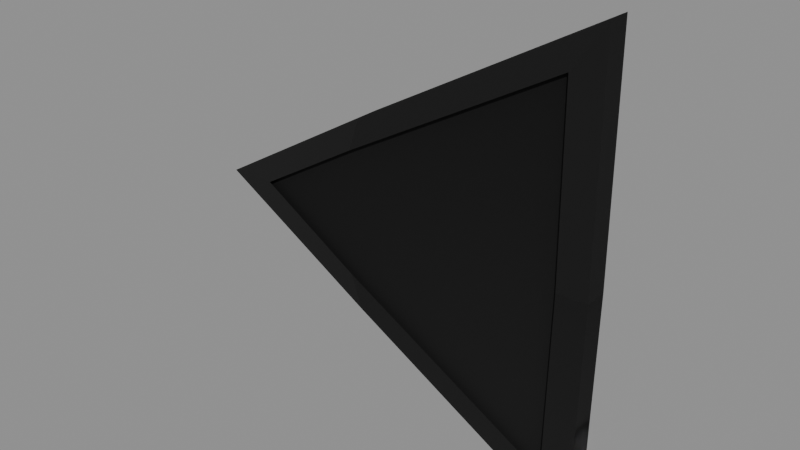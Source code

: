 # Source: T_TRIFLOOR_Q.blend  (saved by Blender 5.1.30; exported with 4.5.12 LTS)
import bpy
from mathutils import Matrix  # noqa: F401  (used for matrix-valued properties, if any)

bpy.ops.wm.read_factory_settings(use_empty=True)
scene = bpy.context.scene
scene.name = 'Scene'

# ---- images (referenced by path relative to the original .blend; pixels are not part of the script)
import os
ASSET_DIR = os.environ.get("B2B_ASSET_DIR", "")  # directory of the original .blend (textures are referenced by path, not embedded)
HERE = os.path.dirname(os.path.abspath(__file__))  # packed textures are extracted next to this script under _unpacked/

def load_image(name, relpath, width, height, colorspace="sRGB"):
    """Load a texture the original file referenced (path relative to the .blend, or extracted next to this script)."""
    p = next((c for c in (os.path.join(HERE, relpath), os.path.join(ASSET_DIR, relpath)) if relpath and os.path.exists(c)), "")
    if p:
        img = bpy.data.images.load(p, check_existing=True)
        img.name = name
    else:  # same state as the original file: an image datablock whose file is absent (Cycles renders it pink)
        img = bpy.data.images.new(name, width, height)
        img.source = "FILE"
        img.filepath = "//" + (relpath or name)
    img.colorspace_settings.name = colorspace
    return img
img_woodtrim_webp = load_image('WOODTRIM.webp', 'WOODTRIM.webp', 1024, 1024, 'sRGB')
img_woodtrim_masks_webp = load_image('WOODTRIM.MASKS.webp', 'WOODTRIM.MASKS.webp', 1024, 1024, 'Non-Color')
img_woodtrim_normal_webp = load_image('WOODTRIM.NORMAL.webp', 'WOODTRIM.NORMAL.webp', 1024, 1024, 'Non-Color')
img_woodtrim_colourisemask_webp = load_image('WOODTRIM.COLOURISEMASK.webp', 'WOODTRIM.COLOURISEMASK.webp', 1024, 1024, 'Non-Color')
img_woodtrim_f1_webp = load_image('WOODTRIM.F1.webp', 'WOODTRIM.F1.webp', 1024, 1024, 'sRGB')
img_woodtrim_masks_f1_webp = load_image('WOODTRIM.MASKS.F1.webp', 'WOODTRIM.MASKS.F1.webp', 1024, 1024, 'Non-Color')
img_woodtrim_normal_f1_webp = load_image('WOODTRIM.NORMAL.F1.webp', 'WOODTRIM.NORMAL.F1.webp', 1024, 1024, 'Non-Color')
img_woodtrim_colourisemask_f1_webp = load_image('WOODTRIM.COLOURISEMASK.F1.webp', 'WOODTRIM.COLOURISEMASK.F1.webp', 1024, 1024, 'Non-Color')

# ---- materials (node trees are filled in below, after node groups)
mat_woodtrimmat = bpy.data.materials.new('WoodTrimMAT')
mat_woodtrimmat.use_backface_culling = True
mat_woodtrimmat.use_backface_culling_shadow = True

# ---- node groups
ng_nms_colourise = bpy.data.node_groups.new('NMS_Colourise', 'ShaderNodeTree')
_s = ng_nms_colourise.interface.new_socket(name='Color', in_out='OUTPUT', socket_type='NodeSocketColor')
_s = ng_nms_colourise.interface.new_socket(name='Diffuse', in_out='INPUT', socket_type='NodeSocketColor')
_s = ng_nms_colourise.interface.new_socket(name='Mask', in_out='INPUT', socket_type='NodeSocketFloat')
_s = ng_nms_colourise.interface.new_socket(name='Gradient', in_out='INPUT', socket_type='NodeSocketFloat')
_N = ng_nms_colourise.nodes; _L = ng_nms_colourise.links
n0 = _N.new('NodeGroupInput'); n0.name = 'Group Input'; n0.location = (-900, 0)
n1 = _N.new('NodeGroupOutput'); n1.name = 'Group Output'; n1.location = (700, 0)
n2 = _N.new('ShaderNodeRGB'); n2.name = 'Color'; n2.location = (-700, 220)
n2.outputs[0].default_value = (1.0, 1.0, 1.0, 1.0)
n3 = _N.new('ShaderNodeAttribute'); n3.name = 'Attribute'; n3.location = (-500, -260)
n3.label = 'nms_q'
n3.attribute_type = 'OBJECT'
n3.attribute_name = '["nms_q"]'
n4 = _N.new('ShaderNodeMath'); n4.name = 'Math'; n4.location = (-500, 130)
n4.operation = 'GREATER_THAN'
n4.inputs[1].default_value = 0.125
n5 = _N.new('ShaderNodeMix'); n5.name = 'Mix'; n5.location = (-340, 0)
n5.data_type = 'RGBA'
n6 = _N.new('ShaderNodeAttribute'); n6.name = 'Attribute.001'; n6.location = (-290, -260)
n6.label = 'nms_t'
n6.attribute_type = 'OBJECT'
n6.attribute_name = '["nms_t"]'
n7 = _N.new('ShaderNodeMath'); n7.name = 'Math.001'; n7.location = (-290, 130)
n7.operation = 'GREATER_THAN'
n7.inputs[1].default_value = 0.375
n8 = _N.new('ShaderNodeMix'); n8.name = 'Mix.001'; n8.location = (-130, 0)
n8.data_type = 'RGBA'
n9 = _N.new('ShaderNodeAttribute'); n9.name = 'Attribute.002'; n9.location = (-80, -260)
n9.label = 'nms_s'
n9.attribute_type = 'OBJECT'
n9.attribute_name = '["nms_s"]'
n10 = _N.new('ShaderNodeMath'); n10.name = 'Math.002'; n10.location = (-80, 130)
n10.operation = 'GREATER_THAN'
n10.inputs[1].default_value = 0.625
n11 = _N.new('ShaderNodeMix'); n11.name = 'Mix.002'; n11.location = (80, 0)
n11.data_type = 'RGBA'
n12 = _N.new('ShaderNodeAttribute'); n12.name = 'Attribute.003'; n12.location = (130, -260)
n12.label = 'nms_p'
n12.attribute_type = 'OBJECT'
n12.attribute_name = '["nms_p"]'
n13 = _N.new('ShaderNodeMath'); n13.name = 'Math.003'; n13.location = (130, 130)
n13.operation = 'GREATER_THAN'
n13.inputs[1].default_value = 0.875
n14 = _N.new('ShaderNodeMix'); n14.name = 'Mix.003'; n14.location = (290, 0)
n14.data_type = 'RGBA'
n15 = _N.new('ShaderNodeMix'); n15.name = 'Mix.004'; n15.location = (340, -440)
n15.data_type = 'RGBA'
n16 = _N.new('ShaderNodeMix'); n16.name = 'Mix.005'; n16.location = (530, 0)
n16.data_type = 'RGBA'
n17 = _N.new('ShaderNodeMix'); n17.name = 'Mix.006'; n17.location = (720, 0)
n17.data_type = 'RGBA'
n17.blend_type = 'MULTIPLY'
n17.inputs[0].default_value = 1.0
_L.new(n0.outputs[1], n4.inputs[0])
_L.new(n4.outputs[0], n5.inputs[0])
_L.new(n2.outputs[0], n5.inputs[6])
_L.new(n3.outputs[0], n5.inputs[7])
_L.new(n0.outputs[1], n7.inputs[0])
_L.new(n7.outputs[0], n8.inputs[0])
_L.new(n5.outputs[2], n8.inputs[6])
_L.new(n6.outputs[0], n8.inputs[7])
_L.new(n0.outputs[1], n10.inputs[0])
_L.new(n10.outputs[0], n11.inputs[0])
_L.new(n8.outputs[2], n11.inputs[6])
_L.new(n9.outputs[0], n11.inputs[7])
_L.new(n0.outputs[1], n13.inputs[0])
_L.new(n13.outputs[0], n14.inputs[0])
_L.new(n11.outputs[2], n14.inputs[6])
_L.new(n12.outputs[0], n14.inputs[7])
_L.new(n0.outputs[1], n15.inputs[0])
_L.new(n12.outputs[0], n15.inputs[7])
_L.new(n0.outputs[2], n16.inputs[0])
_L.new(n14.outputs[2], n16.inputs[6])
_L.new(n15.outputs[2], n16.inputs[7])
_L.new(n0.outputs[0], n17.inputs[6])
_L.new(n16.outputs[2], n17.inputs[7])
_L.new(n17.outputs[2], n1.inputs[0])
n1.is_active_output = True

# ---- material node trees
mat_woodtrimmat.use_nodes = True; mat_woodtrimmat.node_tree.nodes.clear()
_N = mat_woodtrimmat.node_tree.nodes; _L = mat_woodtrimmat.node_tree.links
n0 = _N.new('ShaderNodeOutputMaterial'); n0.name = 'Material Output'; n0.location = (600, 0)
n1 = _N.new('ShaderNodeBsdfPrincipled'); n1.name = 'Principled BSDF'; n1.location = (250, 0)
n2 = _N.new('ShaderNodeTexImage'); n2.name = 'Diffuse'; n2.location = (-700, 300)
n2.label = 'Diffuse'
n2.image = img_woodtrim_webp
n3 = _N.new('ShaderNodeTexImage'); n3.name = 'Masks'; n3.location = (-700, 0)
n3.label = 'Masks'
n3.image = img_woodtrim_masks_webp
n4 = _N.new('ShaderNodeSeparateColor'); n4.name = 'Separate Color'; n4.location = (-450, 0)
n5 = _N.new('ShaderNodeTexImage'); n5.name = 'Normal'; n5.location = (-700, -350)
n5.label = 'Normal'
n5.image = img_woodtrim_normal_webp
n6 = _N.new('ShaderNodeSeparateColor'); n6.name = 'Separate Color.001'; n6.location = (-500, -350)
n7 = _N.new('ShaderNodeMath'); n7.name = 'Math'; n7.location = (-330, -420)
n7.operation = 'MULTIPLY_ADD'
n7.inputs[1].default_value = 2.0
n7.inputs[2].default_value = -1.0
n8 = _N.new('ShaderNodeMath'); n8.name = 'Math.001'; n8.location = (-330, -520)
n8.operation = 'MULTIPLY_ADD'
n8.inputs[1].default_value = 2.0
n8.inputs[2].default_value = -1.0
n9 = _N.new('ShaderNodeMath'); n9.name = 'Math.002'; n9.location = (-180, -470)
n10 = _N.new('ShaderNodeMath'); n10.name = 'Math.003'; n10.location = (-250, -420)
n10.operation = 'MULTIPLY'
n11 = _N.new('ShaderNodeMath'); n11.name = 'Math.004'; n11.location = (-250, -520)
n11.operation = 'MULTIPLY'
n12 = _N.new('ShaderNodeMath'); n12.name = 'Math.005'; n12.location = (-110, -470)
n12.operation = 'SUBTRACT'
n12.use_clamp = True
n12.inputs[0].default_value = 1.0
n13 = _N.new('ShaderNodeMath'); n13.name = 'Math.006'; n13.location = (-40, -470)
n13.operation = 'SQRT'
n14 = _N.new('ShaderNodeMath'); n14.name = 'Math.007'; n14.location = (30, -470)
n14.operation = 'MULTIPLY_ADD'
n15 = _N.new('ShaderNodeCombineColor'); n15.name = 'Combine Color'; n15.location = (-150, -350)
n16 = _N.new('ShaderNodeNormalMap'); n16.name = 'Normal Map'; n16.location = (0, -350)
n17 = _N.new('ShaderNodeTexImage'); n17.name = 'Colourise Mask'; n17.location = (-750, -700)
n17.label = 'Colourise Mask'
n17.image = img_woodtrim_colourisemask_webp
n18 = _N.new('ShaderNodeSeparateColor'); n18.name = 'Separate Color.002'; n18.location = (-450, -700)
n19 = _N.new('ShaderNodeGroup'); n19.name = 'Group'; n19.location = (-70, 60)
n19.node_tree = ng_nms_colourise
n19.inputs[2].default_value = 0.0
n20 = _N.new('ShaderNodeAttribute'); n20.name = 'Attribute'; n20.location = (-1000, 500)
n20.label = 'nms_finish'
n20.attribute_type = 'OBJECT'
n20.attribute_name = '["nms_finish"]'
n21 = _N.new('ShaderNodeTexImage'); n21.name = 'Image Texture'; n21.location = (-700, 20)
n21.label = 'Diffuse F1'
n21.image = img_woodtrim_f1_webp
n22 = _N.new('ShaderNodeMath'); n22.name = 'Math.008'; n22.location = (-440, 80)
n22.operation = 'GREATER_THAN'
n23 = _N.new('ShaderNodeMix'); n23.name = 'Mix'; n23.location = (-260, 20)
n23.data_type = 'RGBA'
n24 = _N.new('ShaderNodeMix'); n24.name = 'Mix.001'; n24.location = (-260, -140)
n25 = _N.new('ShaderNodeAttribute'); n25.name = 'Attribute.001'; n25.location = (-1000, 200)
n25.label = 'nms_finish'
n25.attribute_type = 'OBJECT'
n25.attribute_name = '["nms_finish"]'
n26 = _N.new('ShaderNodeTexImage'); n26.name = 'Image Texture.001'; n26.location = (-700, -280)
n26.label = 'Masks F1'
n26.image = img_woodtrim_masks_f1_webp
n27 = _N.new('ShaderNodeMath'); n27.name = 'Math.009'; n27.location = (-440, -220)
n27.operation = 'GREATER_THAN'
n28 = _N.new('ShaderNodeMix'); n28.name = 'Mix.002'; n28.location = (-260, -280)
n28.data_type = 'RGBA'
n29 = _N.new('ShaderNodeMix'); n29.name = 'Mix.003'; n29.location = (-260, -440)
n30 = _N.new('ShaderNodeAttribute'); n30.name = 'Attribute.002'; n30.location = (-1000, -150)
n30.label = 'nms_finish'
n30.attribute_type = 'OBJECT'
n30.attribute_name = '["nms_finish"]'
n31 = _N.new('ShaderNodeTexImage'); n31.name = 'Image Texture.002'; n31.location = (-700, -630)
n31.label = 'Normal F1'
n31.image = img_woodtrim_normal_f1_webp
n32 = _N.new('ShaderNodeMath'); n32.name = 'Math.010'; n32.location = (-440, -570)
n32.operation = 'GREATER_THAN'
n33 = _N.new('ShaderNodeMix'); n33.name = 'Mix.004'; n33.location = (-260, -630)
n33.data_type = 'RGBA'
n34 = _N.new('ShaderNodeMix'); n34.name = 'Mix.005'; n34.location = (-260, -790)
n35 = _N.new('ShaderNodeAttribute'); n35.name = 'Attribute.003'; n35.location = (-1050, -500)
n35.label = 'nms_finish'
n35.attribute_type = 'OBJECT'
n35.attribute_name = '["nms_finish"]'
n36 = _N.new('ShaderNodeTexImage'); n36.name = 'Image Texture.003'; n36.location = (-750, -980)
n36.label = 'Colourise Mask F1'
n36.image = img_woodtrim_colourisemask_f1_webp
n37 = _N.new('ShaderNodeMath'); n37.name = 'Math.011'; n37.location = (-490, -920)
n37.operation = 'GREATER_THAN'
n38 = _N.new('ShaderNodeMix'); n38.name = 'Mix.006'; n38.location = (-310, -980)
n38.data_type = 'RGBA'
n39 = _N.new('ShaderNodeMix'); n39.name = 'Mix.007'; n39.location = (-310, -1140)
_L.new(n1.outputs[0], n0.inputs[0])
_L.new(n4.outputs[0], n1.inputs[2])
_L.new(n4.outputs[1], n1.inputs[1])
_L.new(n6.outputs[0], n7.inputs[0])
_L.new(n6.outputs[1], n8.inputs[0])
_L.new(n7.outputs[0], n10.inputs[0])
_L.new(n7.outputs[0], n10.inputs[1])
_L.new(n10.outputs[0], n9.inputs[0])
_L.new(n8.outputs[0], n11.inputs[0])
_L.new(n8.outputs[0], n11.inputs[1])
_L.new(n11.outputs[0], n9.inputs[1])
_L.new(n9.outputs[0], n12.inputs[1])
_L.new(n12.outputs[0], n13.inputs[0])
_L.new(n13.outputs[0], n14.inputs[0])
_L.new(n6.outputs[0], n15.inputs[0])
_L.new(n6.outputs[1], n15.inputs[1])
_L.new(n14.outputs[0], n15.inputs[2])
_L.new(n15.outputs[0], n16.inputs[1])
_L.new(n16.outputs[0], n1.inputs[5])
_L.new(n18.outputs[0], n19.inputs[1])
_L.new(n19.outputs[0], n1.inputs[0])
_L.new(n20.outputs[2], n22.inputs[0])
_L.new(n22.outputs[0], n23.inputs[0])
_L.new(n2.outputs[0], n23.inputs[6])
_L.new(n21.outputs[0], n23.inputs[7])
_L.new(n22.outputs[0], n24.inputs[0])
_L.new(n2.outputs[1], n24.inputs[2])
_L.new(n21.outputs[1], n24.inputs[3])
_L.new(n23.outputs[2], n19.inputs[0])
_L.new(n25.outputs[2], n27.inputs[0])
_L.new(n27.outputs[0], n28.inputs[0])
_L.new(n3.outputs[0], n28.inputs[6])
_L.new(n26.outputs[0], n28.inputs[7])
_L.new(n27.outputs[0], n29.inputs[0])
_L.new(n3.outputs[1], n29.inputs[2])
_L.new(n26.outputs[1], n29.inputs[3])
_L.new(n28.outputs[2], n4.inputs[0])
_L.new(n30.outputs[2], n32.inputs[0])
_L.new(n32.outputs[0], n33.inputs[0])
_L.new(n5.outputs[0], n33.inputs[6])
_L.new(n31.outputs[0], n33.inputs[7])
_L.new(n32.outputs[0], n34.inputs[0])
_L.new(n5.outputs[1], n34.inputs[2])
_L.new(n31.outputs[1], n34.inputs[3])
_L.new(n33.outputs[2], n6.inputs[0])
_L.new(n35.outputs[2], n37.inputs[0])
_L.new(n37.outputs[0], n38.inputs[0])
_L.new(n17.outputs[0], n38.inputs[6])
_L.new(n36.outputs[0], n38.inputs[7])
_L.new(n37.outputs[0], n39.inputs[0])
_L.new(n17.outputs[1], n39.inputs[2])
_L.new(n36.outputs[1], n39.inputs[3])
_L.new(n38.outputs[2], n18.inputs[0])
n0.is_active_output = True

# ---- meshes
me_t_trifloor_q = bpy.data.meshes.new('T_TRIFLOOR_Q')
me_t_trifloor_q.from_pydata([(-1.462, 0.1191, 0.0006952), (-0.6245, 0.1191, 0.4778), (-0.6245, 0.1191, -0.0001721), (-0.6245, 0.1191, -0.4783), (-1.462, 0.03363, 0.0006952), (-0.6245, 0.03363, -0.478), (-0.6245, 0.03363, -6.137e-06), (-0.6245, 0.03363, 0.478), (-0.5713, 0.1354, 0.5361), (-1.213, 0.1385, 0.006565), (-1.481, 0.1354, 1.022e-08), (-0.6313, 0.1385, 0.3501), (-1.213, 0.1385, 0.006565), (-0.5713, 0.1354, -0.5361), (-1.481, 0.1354, 1.022e-08), (-0.6313, 0.1385, -0.3501), (-0.5713, 0.1354, -0.5361), (0.5752, 0.1385, -1.024), (0.7432, 0.1354, -1.275), (-0.6313, 0.1385, -0.3501), (0.5752, 0.1385, -1.024), (0.7559, 0.1354, 1.022e-08), (0.7432, 0.1354, -1.275), (0.5898, 0.1385, 1.046e-08), (0.7559, 0.1354, 1.022e-08), (0.5752, 0.1385, 1.024), (0.7432, 0.1354, 1.275), (0.5898, 0.1385, 1.046e-08), (0.5752, 0.1385, 1.024), (-0.5713, 0.1354, 0.5361), (0.7432, 0.1354, 1.275), (-0.6313, 0.1385, 0.3501), (-0.5713, 0.006252, -0.5361), (-1.213, 0.003056, 0.006565), (-1.481, 0.006252, 4.72e-10), (-0.6313, 0.003056, -0.3501), (-0.5713, 0.006252, -0.5361), (-1.481, 0.1354, 1.022e-08), (-0.5713, 0.1354, -0.5361), (-1.481, 0.006252, 4.72e-10), (-1.213, 0.003056, 0.006565), (-0.5713, 0.006252, 0.5361), (-1.481, 0.006252, 4.72e-10), (-0.6313, 0.003056, 0.3501), (-1.481, 0.006252, 4.72e-10), (-0.5713, 0.1354, 0.5361), (-1.481, 0.1354, 1.022e-08), (-0.5713, 0.006252, 0.5361), (-0.5713, 0.006252, 0.5361), (0.5752, 0.003055, 1.024), (0.7432, 0.006252, 1.275), (-0.6313, 0.003056, 0.3501), (0.5752, 0.003055, 1.024), (0.7559, 0.006252, 4.72e-10), (0.7432, 0.006252, 1.275), (0.5898, 0.003056, 2.307e-10), (0.7559, 0.006252, 4.72e-10), (0.5752, 0.003056, -1.024), (0.7432, 0.006252, -1.275), (0.5898, 0.003056, 2.307e-10), (0.5752, 0.003056, -1.024), (-0.5713, 0.006252, -0.5361), (0.7432, 0.006252, -1.275), (-0.6313, 0.003056, -0.3501), (0.7559, 0.006252, 4.72e-10), (0.7559, 0.1354, 1.022e-08), (0.7432, 0.006252, 1.275), (0.7432, 0.1354, 1.275), (-0.5713, 0.006252, 0.5361), (-0.5713, 0.1354, 0.5361), (-0.5713, 0.006252, -0.5361), (-0.5713, 0.1354, -0.5361), (0.7432, 0.006252, -1.275), (0.7432, 0.1354, -1.275), (0.7559, 0.006252, 4.72e-10), (0.7559, 0.1354, 1.022e-08), (0.7334, 0.1191, 8.99e-09), (-0.6245, 0.1191, 0.4778), (0.7334, 0.1191, 1.259), (-0.6245, 0.1191, -0.0001721), (-0.6245, 0.1191, -0.4783), (0.7334, 0.1191, -1.267), (0.7334, 0.03363, 2.539e-09), (-0.6245, 0.03363, -0.478), (0.7334, 0.03363, -1.267), (-0.6245, 0.03363, -6.137e-06), (-0.6245, 0.03363, 0.478), (0.7334, 0.03363, 1.259)], [], [(0, 1, 2), (3, 0, 2), (4, 5, 6), (7, 4, 6), (8, 9, 10), (11, 9, 8), (12, 13, 14), (15, 13, 12), (16, 17, 18), (19, 17, 16), (20, 21, 22), (23, 21, 20), (24, 25, 26), (27, 25, 24), (28, 29, 30), (31, 29, 28), (32, 33, 34), (35, 33, 32), (36, 37, 38), (39, 37, 36), (40, 41, 42), (43, 41, 40), (44, 45, 46), (47, 45, 44), (48, 49, 50), (51, 49, 48), (52, 53, 54), (55, 53, 52), (56, 57, 58), (59, 57, 56), (60, 61, 62), (63, 61, 60), (64, 65, 66), (66, 65, 67), (66, 67, 68), (68, 67, 69), (70, 71, 72), (72, 71, 73), (72, 73, 74), (74, 73, 75), (76, 77, 78), (79, 77, 76), (76, 80, 79), (81, 80, 76), (82, 83, 84), (85, 83, 82), (82, 86, 85), (87, 86, 82)])
me_t_trifloor_q.polygons.foreach_set('use_smooth', [True] * 48)
_uv = me_t_trifloor_q.uv_layers.new(name='UVMap')
_uv.uv.foreach_set('vector', [0.1021, 0.8945, 0.1952, 0.8345, 0.1021, 0.8345, 0.009003, 0.8345, 0.1021, 0.8945, 0.1021, 0.8345, 0.1021, 0.9272, 0.1952, 0.8345, 0.1021, 0.8345, 0.009003, 0.8345, 0.1021, 0.9272, 0.1021, 0.8345, 0.3748, 0.7188, 0.5098, 0.7344, 0.543, 0.7188, 0.4033, 0.7344, 0.5098, 0.7344, 0.3748, 0.7188, 0.5098, 0.7344, 0.3748, 0.7188, 0.543, 0.7188, 0.4033, 0.7344, 0.3748, 0.7188, 0.5098, 0.7344, 0.6426, 0.7188, 0.8413, 0.7344, 0.8877, 0.7188, 0.6226, 0.7344, 0.8413, 0.7344, 0.6426, 0.7188, 0.2122, 0.7344, 0.02585, 0.7188, 0.2515, 0.7188, 0.02592, 0.7344, 0.02585, 0.7188, 0.2122, 0.7344, 0.02585, 0.7188, 0.2122, 0.7344, 0.2515, 0.7188, 0.02592, 0.7344, 0.2122, 0.7344, 0.02585, 0.7188, 0.8413, 0.7344, 0.6426, 0.7188, 0.8877, 0.7188, 0.6226, 0.7344, 0.6426, 0.7188, 0.8413, 0.7344, 0.3748, 0.7188, 0.5063, 0.7344, 0.54, 0.7188, 0.4033, 0.7344, 0.5063, 0.7344, 0.3748, 0.7188, 0.0, 0.2817, 1.788e-07, 0.2974, 1.788e-07, 0.2974, 0.0, 0.2817, 1.788e-07, 0.2974, 0.0, 0.2817, 0.5063, 0.7344, 0.3748, 0.7188, 0.54, 0.7188, 0.4033, 0.7344, 0.3748, 0.7188, 0.5063, 0.7344, 0.0, 0.2817, 1.788e-07, 0.2974, 1.788e-07, 0.2974, 0.0, 0.2817, 1.788e-07, 0.2974, 0.0, 0.2817, 0.6426, 0.7188, 0.8413, 0.7344, 0.8877, 0.7188, 0.6226, 0.7344, 0.8413, 0.7344, 0.6426, 0.7188, 0.2122, 0.7344, 0.02585, 0.7188, 0.2515, 0.7188, 0.02592, 0.7344, 0.02585, 0.7188, 0.2122, 0.7344, 0.02585, 0.7188, 0.2122, 0.7344, 0.2515, 0.7188, 0.02592, 0.7344, 0.2122, 0.7344, 0.02585, 0.7188, 0.8413, 0.7344, 0.6426, 0.7188, 0.8877, 0.7188, 0.6226, 0.7344, 0.6426, 0.7188, 0.8413, 0.7344, 0.0, 0.2817, 1.788e-07, 0.2974, 0.46, 0.2817, 0.46, 0.2817, 1.788e-07, 0.2974, 0.46, 0.2974, 0.46, 0.2817, 0.46, 0.2974, 0.0, 0.2817, 0.0, 0.2817, 0.46, 0.2974, 1.788e-07, 0.2974, 0.0, 0.2817, 1.788e-07, 0.2974, 0.46, 0.2817, 0.46, 0.2817, 1.788e-07, 0.2974, 0.46, 0.2974, 0.46, 0.2817, 0.46, 0.2974, 0.0, 0.2817, 0.0, 0.2817, 0.46, 0.2974, 1.788e-07, 0.2974, 0.1021, 0.8345, 0.1952, 0.9272, 0.1952, 0.8345, 0.1021, 0.9272, 0.1952, 0.9272, 0.1021, 0.8345, 0.1021, 0.8345, 0.009003, 0.9272, 0.1021, 0.9272, 0.009003, 0.8345, 0.009003, 0.9272, 0.1021, 0.8345, 0.1021, 0.8345, 0.1952, 0.9272, 0.1952, 0.8345, 0.1021, 0.9272, 0.1952, 0.9272, 0.1021, 0.8345, 0.1021, 0.8345, 0.009003, 0.9272, 0.1021, 0.9272, 0.009003, 0.8345, 0.009003, 0.9272, 0.1021, 0.8345])
me_t_trifloor_q.materials.append(mat_woodtrimmat)
me_t_trifloor_q.update()
me_t_trifloor_q.normals_split_custom_set([tuple(v) for v in zip(*[iter([-7.258e-08, 1.0, -0.0009587, 8.073e-11, 1.0, -0.0009587, 8.072e-11, 1.0, -0.0009587, 6.962e-08, 1.0, -0.0009587, -7.258e-08, 1.0, -0.0009587, 8.072e-11, 1.0, -0.0009587, 0.000983, -1.0, 0.000983, 0.000983, -1.0, 0.000983, 0.0009831, -1.0, 0.0009829, 0.0009831, -1.0, 0.0009828, 0.000983, -1.0, 0.000983, 0.0009831, -1.0, 0.0009829, -0.01113, 0.9997, 0.02323, -0.01113, 0.9997, 0.02323, -0.01113, 0.9997, 0.02322, -0.01112, 0.9997, 0.02324, -0.01113, 0.9997, 0.02323, -0.01113, 0.9997, 0.02323, -0.01217, 0.9997, -0.01912, -0.0121, 0.9997, -0.01916, -0.01191, 0.9997, -0.01917, -0.01208, 0.9997, -0.01912, -0.0121, 0.9997, -0.01916, -0.01217, 0.9997, -0.01912, -0.01209, 0.9997, -0.01917, 0.003975, 0.9999, -0.01091, 0.005932, 0.9999, -0.008944, -0.01209, 0.9997, -0.01915, 0.003975, 0.9999, -0.01091, -0.01209, 0.9997, -0.01917, 0.003975, 0.9999, -0.01091, 0.01991, 0.9998, -0.000963, 0.005952, 0.9999, -0.008927, 0.01991, 0.9998, -0.0009611, 0.01991, 0.9998, -0.000963, 0.003975, 0.9999, -0.01091, 0.01992, 0.9998, -0.0009481, 0.004944, 0.9999, 0.008927, 0.006954, 1.0, 0.006928, 0.01993, 0.9998, -0.0009655, 0.004944, 0.9999, 0.008927, 0.01992, 0.9998, -0.0009481, 0.004963, 0.9999, 0.008914, -0.01124, 0.9997, 0.02108, 0.006935, 1.0, 0.006938, -0.01116, 0.9997, 0.02114, -0.01124, 0.9997, 0.02108, 0.004963, 0.9999, 0.008914, -0.01412, -0.9998, -0.01711, -0.0141, -0.9998, -0.01714, -0.0141, -0.9998, -0.01714, -0.01411, -0.9998, -0.01712, -0.0141, -0.9998, -0.01714, -0.01412, -0.9998, -0.01711, -0.5068, 0.002687, -0.8621, -0.5068, 0.002641, -0.8621, -0.5068, 0.002641, -0.8621, -0.5068, 0.002687, -0.8621, -0.5068, 0.002641, -0.8621, -0.5068, 0.002687, -0.8621, -0.01115, -0.9996, 0.02531, -0.01114, -0.9996, 0.02533, -0.01115, -0.9996, 0.0253, -0.01114, -0.9996, 0.02531, -0.01114, -0.9996, 0.02533, -0.01115, -0.9996, 0.02531, -0.5046, 0.001337, 0.8633, -0.5046, 0.001337, 0.8633, -0.5046, 0.001338, 0.8633, -0.5046, 0.001338, 0.8633, -0.5046, 0.001337, 0.8633, -0.5046, 0.001337, 0.8633, -0.01113, -0.9997, 0.02321, 0.004939, -0.9999, 0.01094, 0.006947, -0.9999, 0.008938, -0.01111, -0.9997, 0.02328, 0.004939, -0.9999, 0.01094, -0.01113, -0.9997, 0.02321, 0.004962, -0.9999, 0.01092, 0.02093, -0.9998, 0.0009792, 0.006967, -0.9999, 0.008923, 0.02098, -0.9998, 0.000999, 0.02093, -0.9998, 0.0009792, 0.004962, -0.9999, 0.01092, 0.02096, -0.9998, 0.0009855, 0.005944, -0.9999, -0.008934, 0.007936, -0.9999, -0.006943, 0.02095, -0.9998, 0.0009788, 0.005944, -0.9999, -0.008934, 0.02096, -0.9998, 0.0009855, 0.00595, -0.9999, -0.00893, -0.01411, -0.9998, -0.01713, 0.007932, -0.9999, -0.006948, -0.01413, -0.9998, -0.0171, -0.01411, -0.9998, -0.01713, 0.00595, -0.9999, -0.00893, 1.0, 0.001008, 0.008862, 1.0, 0.000943, 0.008932, 0.376, 0.001273, 0.9266, 0.376, 0.001273, 0.9266, 1.0, 0.000943, 0.008932, 0.376, 8.05e-09, 0.9266, 0.376, 0.001273, 0.9266, 0.376, 8.05e-09, 0.9266, -0.4888, 0.00132, 0.8724, -0.4888, 0.00132, 0.8724, 0.376, 8.05e-09, 0.9266, -0.4888, 0.00132, 0.8724, -0.4909, 0.002644, -0.8712, -0.4909, 0.002643, -0.8712, 0.3741, -1.022e-08, -0.9274, 0.3741, -1.022e-08, -0.9274, -0.4909, 0.002643, -0.8712, 0.374, 3.161e-08, -0.9274, 0.3741, -1.022e-08, -0.9274, 0.374, 3.161e-08, -0.9274, 0.9999, 6.521e-11, -0.01082, 0.9999, 6.521e-11, -0.01082, 0.374, 3.161e-08, -0.9274, 0.9999, 1.143e-10, -0.01091, 5.255e-11, 1.0, -0.0009587, -1.784e-08, 1.0, -0.0009587, -3.607e-10, 1.0, -0.0009587, -9.37e-11, 1.0, -0.0009587, -1.784e-08, 1.0, -0.0009587, 5.255e-11, 1.0, -0.0009587, 5.255e-11, 1.0, -0.0009587, -4.909e-08, 1.0, -0.0009587, -9.37e-11, 1.0, -0.0009587, 4.013e-08, 1.0, -0.0009587, -4.909e-08, 1.0, -0.0009587, 5.255e-11, 1.0, -0.0009587, 0.0009831, -1.0, 0.0009829, 0.000983, -1.0, 0.0009829, 0.0009831, -1.0, 0.0009829, 0.0009831, -1.0, 0.0009829, 0.000983, -1.0, 0.0009829, 0.0009831, -1.0, 0.0009829, 0.0009831, -1.0, 0.0009829, 0.000983, -1.0, 0.000983, 0.0009831, -1.0, 0.0009829, 0.001017, -1.0, 0.001017, 0.000983, -1.0, 0.000983, 0.0009831, -1.0, 0.0009829])] * 3)])

# ---- objects
ob_t_trifloor_q = bpy.data.objects.new('T_TRIFLOOR_Q', me_t_trifloor_q)

# ---- transforms, parenting, visibility, modifiers, constraints
ob_t_trifloor_q.location = (0.0, 0.0, 0.0)

# ---- collection membership
scene.collection.objects.link(ob_t_trifloor_q)

# ---- scene / render settings (as saved in the file)
scene.frame_start = 1; scene.frame_end = 250; scene.frame_set(1)
scene.render.engine = 'BLENDER_EEVEE_NEXT'
scene.render.bake_bias = 0.0
scene.render.bake_samples = 0
scene.cycles.sampling_pattern = 'TABULATED_SOBOL'
scene.eevee.use_volume_custom_range = False
bpy.context.view_layer.update()

# ---- added for rendering (the .blend has no active camera and no usable light): camera, sun + grey world if the file has none
cam_auto = bpy.data.cameras.new('AutoCamera')
cam_auto.lens = 50.0
cam_auto.sensor_width = 36.0
cam_auto.clip_end = 1000.0
ob_auto_camera = bpy.data.objects.new('AutoCamera', cam_auto)
scene.collection.objects.link(ob_auto_camera)
ob_auto_camera.location = (2.77894, -3.69927, 2.51338)
ob_auto_camera.rotation_euler = (1.09748, -7.21219e-08, 0.694738)
scene.camera = ob_auto_camera
light_auto_sun = bpy.data.lights.new('AutoSun', 'SUN')
light_auto_sun.energy = 3.0
light_auto_sun.angle = 0.0523599
ob_auto_sun = bpy.data.objects.new('AutoSun', light_auto_sun)
scene.collection.objects.link(ob_auto_sun)
ob_auto_sun.rotation_euler = (0.872665, 0.174533, 0.523599)
if scene.world is None:
    world_auto = bpy.data.worlds.new('AutoWorld')
    world_auto.color = (0.3, 0.3, 0.3)
    scene.world = world_auto
bpy.context.view_layer.update()

